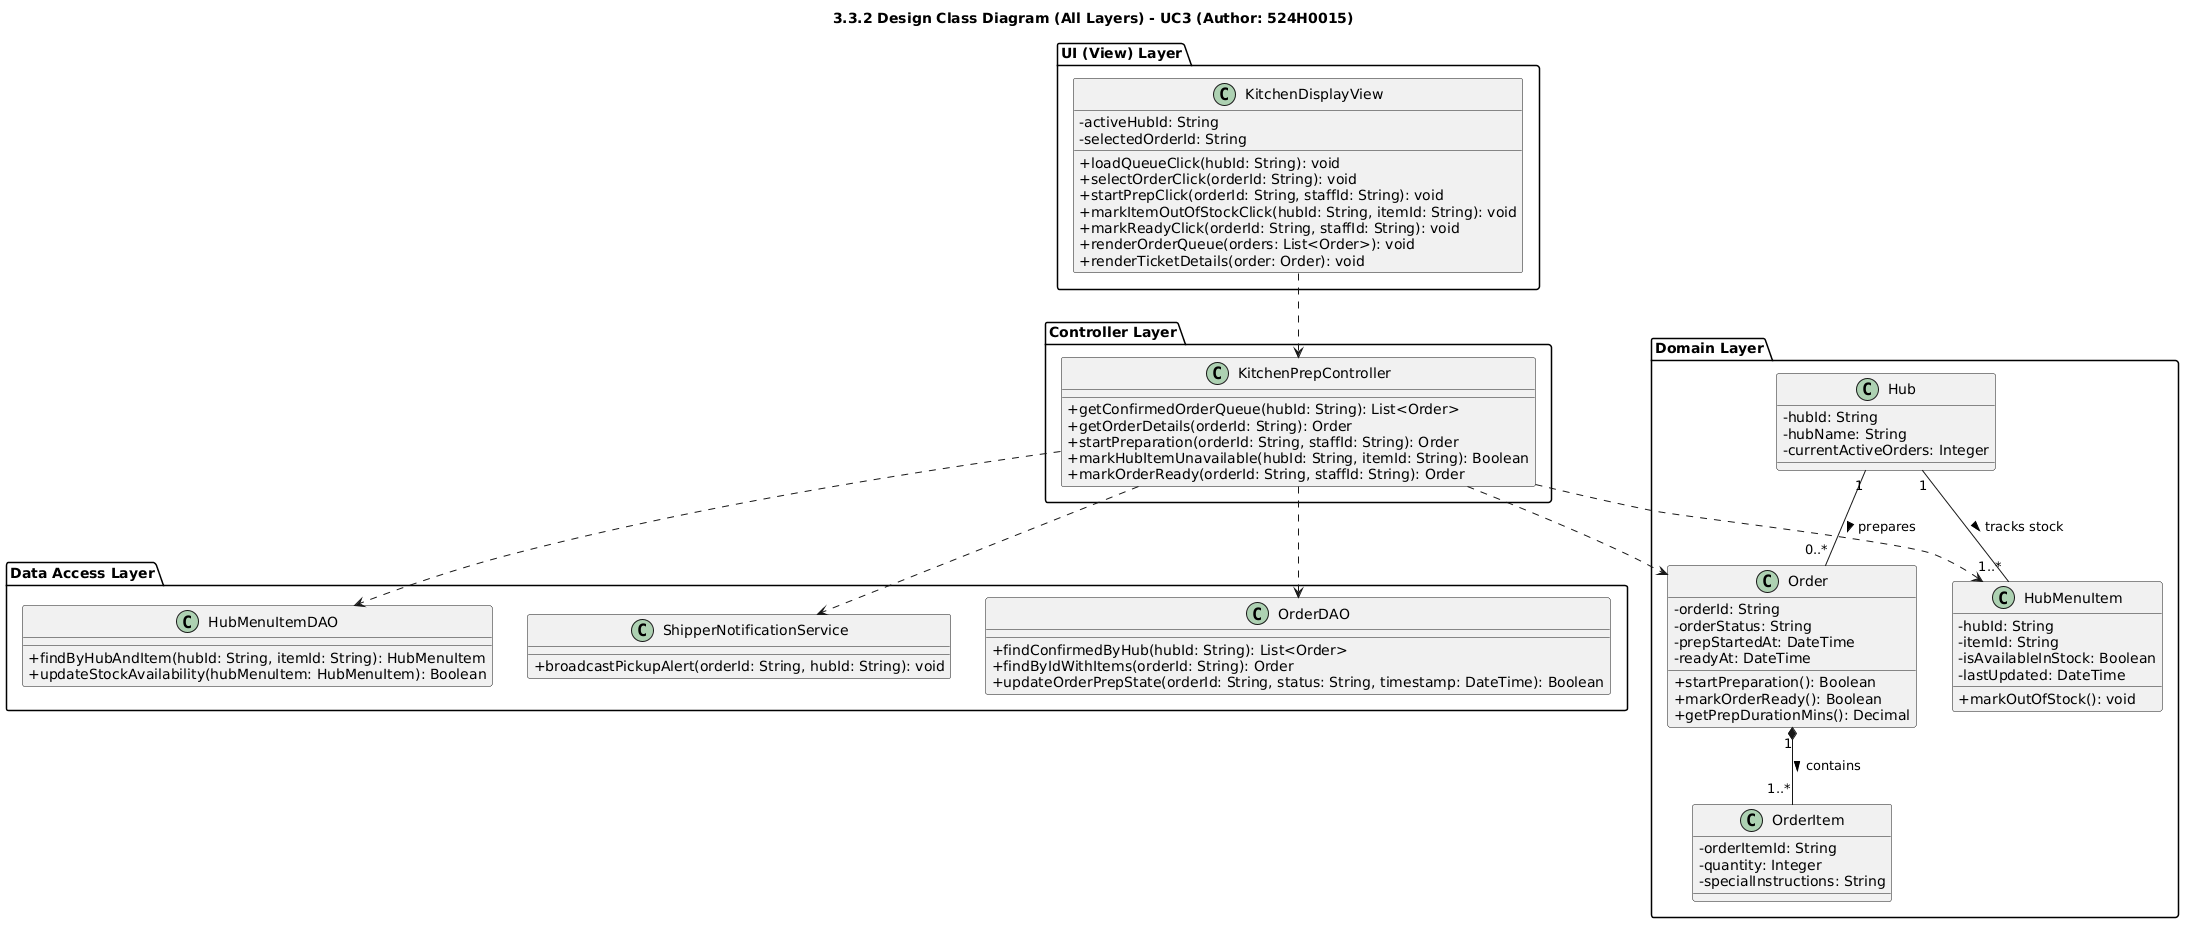

The diagram above was rendered by PlantUML. Its source (embedded in the PNG):
@startuml
skinparam classAttributeIconSize 0
skinparam shadowing false
title 3.3.2 Design Class Diagram (All Layers) - UC3 (Author: 524H0015)

package "UI (View) Layer" {
    class KitchenDisplayView {
        - activeHubId: String
        - selectedOrderId: String
        + loadQueueClick(hubId: String): void
        + selectOrderClick(orderId: String): void
        + startPrepClick(orderId: String, staffId: String): void
        + markItemOutOfStockClick(hubId: String, itemId: String): void
        + markReadyClick(orderId: String, staffId: String): void
        + renderOrderQueue(orders: List<Order>): void
        + renderTicketDetails(order: Order): void
    }
}

package "Controller Layer" {
    class KitchenPrepController {
        + getConfirmedOrderQueue(hubId: String): List<Order>
        + getOrderDetails(orderId: String): Order
        + startPreparation(orderId: String, staffId: String): Order
        + markHubItemUnavailable(hubId: String, itemId: String): Boolean
        + markOrderReady(orderId: String, staffId: String): Order
    }
}

package "Domain Layer" {
    class Order {
        - orderId: String
        - orderStatus: String
        - prepStartedAt: DateTime
        - readyAt: DateTime
        + startPreparation(): Boolean
        + markOrderReady(): Boolean
        + getPrepDurationMins(): Decimal
    }

    class OrderItem {
        - orderItemId: String
        - quantity: Integer
        - specialInstructions: String
    }

    class Hub {
        - hubId: String
        - hubName: String
        - currentActiveOrders: Integer
    }

    class HubMenuItem {
        - hubId: String
        - itemId: String
        - isAvailableInStock: Boolean
        - lastUpdated: DateTime
        + markOutOfStock(): void
    }
}

package "Data Access Layer" {
    class OrderDAO {
        + findConfirmedByHub(hubId: String): List<Order>
        + findByIdWithItems(orderId: String): Order
        + updateOrderPrepState(orderId: String, status: String, timestamp: DateTime): Boolean
    }

    class HubMenuItemDAO {
        + findByHubAndItem(hubId: String, itemId: String): HubMenuItem
        + updateStockAvailability(hubMenuItem: HubMenuItem): Boolean
    }

    class ShipperNotificationService {
        + broadcastPickupAlert(orderId: String, hubId: String): void
    }
}

Order "1" *-- "1..*" OrderItem : contains >
Hub "1" -- "0..*" Order : prepares >
Hub "1" -- "1..*" HubMenuItem : tracks stock >

KitchenDisplayView ..> KitchenPrepController
KitchenPrepController ..> Order
KitchenPrepController ..> HubMenuItem
KitchenPrepController ..> OrderDAO
KitchenPrepController ..> HubMenuItemDAO
KitchenPrepController ..> ShipperNotificationService
@enduml